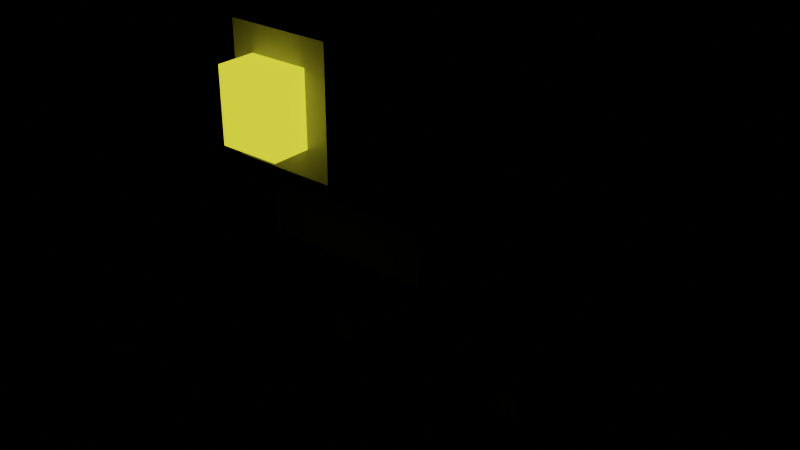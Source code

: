 # Source: cuboid_robot.fbx.blend  (saved by Blender 2.93.21; exported with 4.5.12 LTS)
import bpy
from mathutils import Matrix  # noqa: F401  (used for matrix-valued properties, if any)

bpy.ops.wm.read_factory_settings(use_empty=True)
scene = bpy.context.scene
scene.name = 'Scene'

# ---- collections
col_collection = bpy.data.collections.new('Collection'); scene.collection.children.link(col_collection)

# ---- materials (node trees are filled in below, after node groups)
mat_mainbodypart = bpy.data.materials.new('MainBodyPart')
mat_mainbodypart.use_transparent_shadow = False
mat_secondbodypart = bpy.data.materials.new('SecondBodyPart')
mat_secondbodypart.use_transparent_shadow = False
mat_eyes = bpy.data.materials.new('Eyes')
mat_eyes.use_transparent_shadow = False
mat_foot = bpy.data.materials.new('Foot')
mat_foot.use_transparent_shadow = False

# ---- material node trees
mat_mainbodypart.use_nodes = True; mat_mainbodypart.node_tree.nodes.clear()
_N = mat_mainbodypart.node_tree.nodes; _L = mat_mainbodypart.node_tree.links
n0 = _N.new('ShaderNodeBsdfPrincipled'); n0.name = 'Principled BSDF'; n0.location = (10, 300)
n0.distribution = 'GGX'
n0.subsurface_method = 'BURLEY'
n0.inputs[0].default_value = (0.08001, 0.08001, 0.08001, 1.0)
n0.inputs[3].default_value = 1.45
n0.inputs[27].default_value = (0.0, 0.0, 0.0, 1.0)
n0.inputs[28].default_value = 1.0
n1 = _N.new('ShaderNodeOutputMaterial'); n1.name = 'Material Output'; n1.location = (300, 300)
_L.new(n0.outputs[0], n1.inputs[0])
n1.is_active_output = True
mat_secondbodypart.use_nodes = True; mat_secondbodypart.node_tree.nodes.clear()
_N = mat_secondbodypart.node_tree.nodes; _L = mat_secondbodypart.node_tree.links
n0 = _N.new('ShaderNodeBsdfPrincipled'); n0.name = 'Principled BSDF'; n0.location = (10, 300)
n0.distribution = 'GGX'
n0.subsurface_method = 'BURLEY'
n0.inputs[0].default_value = (0.3844, 0.3844, 0.3844, 1.0)
n0.inputs[3].default_value = 1.45
n0.inputs[27].default_value = (0.0, 0.0, 0.0, 1.0)
n0.inputs[28].default_value = 1.0
n1 = _N.new('ShaderNodeOutputMaterial'); n1.name = 'Material Output'; n1.location = (300, 300)
_L.new(n0.outputs[0], n1.inputs[0])
n1.is_active_output = True
mat_eyes.use_nodes = True; mat_eyes.node_tree.nodes.clear()
_N = mat_eyes.node_tree.nodes; _L = mat_eyes.node_tree.links
n0 = _N.new('ShaderNodeBsdfPrincipled'); n0.name = 'Principled BSDF'; n0.location = (10, 300)
n0.distribution = 'GGX'
n0.subsurface_method = 'BURLEY'
n0.inputs[0].default_value = (0.8, 0.7655, 0.07798, 1.0)
n0.inputs[3].default_value = 1.45
n0.inputs[27].default_value = (1.0, 0.9436, 0.04901, 1.0)
n0.inputs[28].default_value = 1.0
n1 = _N.new('ShaderNodeOutputMaterial'); n1.name = 'Material Output'; n1.location = (300, 300)
_L.new(n0.outputs[0], n1.inputs[0])
n1.is_active_output = True
mat_foot.use_nodes = True; mat_foot.node_tree.nodes.clear()
_N = mat_foot.node_tree.nodes; _L = mat_foot.node_tree.links
n0 = _N.new('ShaderNodeBsdfPrincipled'); n0.name = 'Principled BSDF'; n0.location = (10, 300)
n0.distribution = 'GGX'
n0.subsurface_method = 'BURLEY'
n0.inputs[0].default_value = (0.1376, 0.01348, 0.007615, 1.0)
n0.inputs[3].default_value = 1.45
n0.inputs[27].default_value = (0.0, 0.0, 0.0, 1.0)
n0.inputs[28].default_value = 1.0
n1 = _N.new('ShaderNodeOutputMaterial'); n1.name = 'Material Output'; n1.location = (300, 300)
_L.new(n0.outputs[0], n1.inputs[0])
n1.is_active_output = True

# ---- world
world_world = bpy.data.worlds.new('World'); scene.world = world_world
world_world.use_nodes = True; world_world.node_tree.nodes.clear()
_N = world_world.node_tree.nodes; _L = world_world.node_tree.links
n0 = _N.new('ShaderNodeOutputWorld'); n0.name = 'World Output'; n0.location = (300, 300)
n1 = _N.new('ShaderNodeBackground'); n1.name = 'Background'; n1.location = (10, 300)
n1.inputs[0].default_value = (0.0, 0.0, 0.0, 1.0)
_L.new(n1.outputs[0], n0.inputs[0])
n0.is_active_output = True
world_world.color = (0.05088, 0.05088, 0.05088)
world_world.use_sun_shadow = False
world_world.sun_shadow_jitter_overblur = 0.0

# ---- meshes
me_cube = bpy.data.meshes.new('Cube')
me_cube.from_pydata([(-0.2322, -0.3575, -0.2763), (-0.2322, -0.3575, 0.2763), (-0.2322, 0.3575, -0.2763), (-0.2322, 0.3575, 0.2763), (0.2322, -0.3575, -0.2763), (0.2322, -0.3575, 0.2763), (0.2322, 0.3575, -0.2763), (0.2322, 0.3575, 0.2763)], [], [(0, 1, 3, 2), (2, 3, 7, 6), (6, 7, 5, 4), (4, 5, 1, 0), (2, 6, 4, 0), (7, 3, 1, 5)])
_uv = me_cube.uv_layers.new(name='UVMap')
_uv.uv.foreach_set('vector', [0.375, 0.0, 0.625, 0.0, 0.625, 0.25, 0.375, 0.25, 0.375, 0.25, 0.625, 0.25, 0.625, 0.5, 0.375, 0.5, 0.375, 0.5, 0.625, 0.5, 0.625, 0.75, 0.375, 0.75, 0.375, 0.75, 0.625, 0.75, 0.625, 1.0, 0.375, 1.0, 0.125, 0.5, 0.375, 0.5, 0.375, 0.75, 0.125, 0.75, 0.625, 0.5, 0.875, 0.5, 0.875, 0.75, 0.625, 0.75])
me_cube.materials.append(mat_mainbodypart)
me_cube.use_remesh_fix_poles = True
me_cube.use_remesh_preserve_attributes = False
me_cube.update()
me_cube_001 = bpy.data.meshes.new('Cube.001')
me_cube_001.from_pydata([(-0.1345, -0.2071, -0.1601), (-0.1345, -0.2071, 0.1601), (-0.1345, 0.2071, -0.1601), (-0.1345, 0.2071, 0.1601), (0.1345, -0.2071, -0.1601), (0.1345, -0.2071, 0.1601), (0.1345, 0.2071, -0.1601), (0.1345, 0.2071, 0.1601)], [], [(0, 1, 3, 2), (2, 3, 7, 6), (6, 7, 5, 4), (4, 5, 1, 0), (2, 6, 4, 0), (7, 3, 1, 5)])
_uv = me_cube_001.uv_layers.new(name='UVMap')
_uv.uv.foreach_set('vector', [0.375, 0.0, 0.625, 0.0, 0.625, 0.25, 0.375, 0.25, 0.375, 0.25, 0.625, 0.25, 0.625, 0.5, 0.375, 0.5, 0.375, 0.5, 0.625, 0.5, 0.625, 0.75, 0.375, 0.75, 0.375, 0.75, 0.625, 0.75, 0.625, 1.0, 0.375, 1.0, 0.125, 0.5, 0.375, 0.5, 0.375, 0.75, 0.125, 0.75, 0.625, 0.5, 0.875, 0.5, 0.875, 0.75, 0.625, 0.75])
me_cube_001.materials.append(mat_secondbodypart)
me_cube_001.use_remesh_fix_poles = True
me_cube_001.use_remesh_preserve_attributes = False
me_cube_001.update()
me_cube_002 = bpy.data.meshes.new('Cube.002')
me_cube_002.from_pydata([(-0.07742, -0.1192, -0.09213), (-0.07742, -0.1192, 0.09213), (-0.07742, 0.1192, -0.09213), (-0.07742, 0.1192, 0.09213), (0.07742, -0.1192, -0.09213), (0.07742, -0.1192, 0.09213), (0.07742, 0.1192, -0.09213), (0.07742, 0.1192, 0.09213)], [], [(0, 1, 3, 2), (2, 3, 7, 6), (6, 7, 5, 4), (4, 5, 1, 0), (2, 6, 4, 0), (7, 3, 1, 5)])
_uv = me_cube_002.uv_layers.new(name='UVMap')
_uv.uv.foreach_set('vector', [0.375, 0.0, 0.625, 0.0, 0.625, 0.25, 0.375, 0.25, 0.375, 0.25, 0.625, 0.25, 0.625, 0.5, 0.375, 0.5, 0.375, 0.5, 0.625, 0.5, 0.625, 0.75, 0.375, 0.75, 0.375, 0.75, 0.625, 0.75, 0.625, 1.0, 0.375, 1.0, 0.125, 0.5, 0.375, 0.5, 0.375, 0.75, 0.125, 0.75, 0.625, 0.5, 0.875, 0.5, 0.875, 0.75, 0.625, 0.75])
me_cube_002.materials.append(mat_eyes)
me_cube_002.use_remesh_fix_poles = True
me_cube_002.use_remesh_preserve_attributes = False
me_cube_002.update()
me_cube_003 = bpy.data.meshes.new('Cube.003')
me_cube_003.from_pydata([(-0.08895, -0.1369, -0.1059), (-0.08895, -0.1369, 0.1059), (-0.08895, 0.1369, -0.1059), (-0.08895, 0.1369, 0.1059), (0.08895, -0.1369, -0.1059), (0.08895, -0.1369, 0.1059), (0.08895, 0.1369, -0.1059), (0.08895, 0.1369, 0.1059)], [], [(0, 1, 3, 2), (2, 3, 7, 6), (6, 7, 5, 4), (4, 5, 1, 0), (2, 6, 4, 0), (7, 3, 1, 5)])
_uv = me_cube_003.uv_layers.new(name='UVMap')
_uv.uv.foreach_set('vector', [0.375, 0.0, 0.625, 0.0, 0.625, 0.25, 0.375, 0.25, 0.375, 0.25, 0.625, 0.25, 0.625, 0.5, 0.375, 0.5, 0.375, 0.5, 0.625, 0.5, 0.625, 0.75, 0.375, 0.75, 0.375, 0.75, 0.625, 0.75, 0.625, 1.0, 0.375, 1.0, 0.125, 0.5, 0.375, 0.5, 0.375, 0.75, 0.125, 0.75, 0.625, 0.5, 0.875, 0.5, 0.875, 0.75, 0.625, 0.75])
me_cube_003.materials.append(mat_secondbodypart)
me_cube_003.use_remesh_fix_poles = True
me_cube_003.use_remesh_preserve_attributes = False
me_cube_003.update()
me_cube_004 = bpy.data.meshes.new('Cube.004')
me_cube_004.from_pydata([(-0.08895, -0.1369, -0.1059), (-0.08895, -0.1369, 0.1059), (-0.08895, 0.1369, -0.1059), (-0.08895, 0.1369, 0.1059), (0.08895, -0.1369, -0.1059), (0.08895, -0.1369, 0.1059), (0.08895, 0.1369, -0.1059), (0.08895, 0.1369, 0.1059)], [], [(0, 1, 3, 2), (2, 3, 7, 6), (6, 7, 5, 4), (4, 5, 1, 0), (2, 6, 4, 0), (7, 3, 1, 5)])
_uv = me_cube_004.uv_layers.new(name='UVMap')
_uv.uv.foreach_set('vector', [0.375, 0.0, 0.625, 0.0, 0.625, 0.25, 0.375, 0.25, 0.375, 0.25, 0.625, 0.25, 0.625, 0.5, 0.375, 0.5, 0.375, 0.5, 0.625, 0.5, 0.625, 0.75, 0.375, 0.75, 0.375, 0.75, 0.625, 0.75, 0.625, 1.0, 0.375, 1.0, 0.125, 0.5, 0.375, 0.5, 0.375, 0.75, 0.125, 0.75, 0.625, 0.5, 0.875, 0.5, 0.875, 0.75, 0.625, 0.75])
me_cube_004.materials.append(mat_secondbodypart)
me_cube_004.use_remesh_fix_poles = True
me_cube_004.use_remesh_preserve_attributes = False
me_cube_004.update()
me_cube_005 = bpy.data.meshes.new('Cube.005')
me_cube_005.from_pydata([(-0.03979, -0.06125, -0.2038), (-0.03979, -0.06125, 0.2038), (-0.03979, 0.06125, -0.2038), (-0.03979, 0.06125, 0.2038), (0.03979, -0.06125, -0.2038), (0.03979, -0.06125, 0.2038), (0.03979, 0.06125, -0.2038), (0.03979, 0.06125, 0.2038)], [], [(0, 1, 3, 2), (2, 3, 7, 6), (6, 7, 5, 4), (4, 5, 1, 0), (2, 6, 4, 0), (7, 3, 1, 5)])
_uv = me_cube_005.uv_layers.new(name='UVMap')
_uv.uv.foreach_set('vector', [0.375, 0.0, 0.625, 0.0, 0.625, 0.25, 0.375, 0.25, 0.375, 0.25, 0.625, 0.25, 0.625, 0.5, 0.375, 0.5, 0.375, 0.5, 0.625, 0.5, 0.625, 0.75, 0.375, 0.75, 0.375, 0.75, 0.625, 0.75, 0.625, 1.0, 0.375, 1.0, 0.125, 0.5, 0.375, 0.5, 0.375, 0.75, 0.125, 0.75, 0.625, 0.5, 0.875, 0.5, 0.875, 0.75, 0.625, 0.75])
me_cube_005.materials.append(mat_mainbodypart)
me_cube_005.use_remesh_fix_poles = True
me_cube_005.use_remesh_preserve_attributes = False
me_cube_005.update()
me_cube_006 = bpy.data.meshes.new('Cube.006')
me_cube_006.from_pydata([(-0.03979, -0.06125, -0.2038), (-0.03979, -0.06125, 0.2038), (-0.03979, 0.06125, -0.2038), (-0.03979, 0.06125, 0.2038), (0.03979, -0.06125, -0.2038), (0.03979, -0.06125, 0.2038), (0.03979, 0.06125, -0.2038), (0.03979, 0.06125, 0.2038)], [], [(0, 1, 3, 2), (2, 3, 7, 6), (6, 7, 5, 4), (4, 5, 1, 0), (2, 6, 4, 0), (7, 3, 1, 5)])
_uv = me_cube_006.uv_layers.new(name='UVMap')
_uv.uv.foreach_set('vector', [0.375, 0.0, 0.625, 0.0, 0.625, 0.25, 0.375, 0.25, 0.375, 0.25, 0.625, 0.25, 0.625, 0.5, 0.375, 0.5, 0.375, 0.5, 0.625, 0.5, 0.625, 0.75, 0.375, 0.75, 0.375, 0.75, 0.625, 0.75, 0.625, 1.0, 0.375, 1.0, 0.125, 0.5, 0.375, 0.5, 0.375, 0.75, 0.125, 0.75, 0.625, 0.5, 0.875, 0.5, 0.875, 0.75, 0.625, 0.75])
me_cube_006.materials.append(mat_mainbodypart)
me_cube_006.use_remesh_fix_poles = True
me_cube_006.use_remesh_preserve_attributes = False
me_cube_006.update()
me_cube_007 = bpy.data.meshes.new('Cube.007')
me_cube_007.from_pydata([(-0.03255, -0.05012, -0.1667), (-0.03255, -0.05012, 0.1667), (-0.03255, 0.05012, -0.1667), (-0.03255, 0.05012, 0.1667), (0.03255, -0.05012, -0.1667), (0.03255, -0.05012, 0.1667), (0.03255, 0.05012, -0.1667), (0.03255, 0.05012, 0.1667)], [], [(0, 1, 3, 2), (2, 3, 7, 6), (6, 7, 5, 4), (4, 5, 1, 0), (2, 6, 4, 0), (7, 3, 1, 5)])
_uv = me_cube_007.uv_layers.new(name='UVMap')
_uv.uv.foreach_set('vector', [0.375, 0.0, 0.625, 0.0, 0.625, 0.25, 0.375, 0.25, 0.375, 0.25, 0.625, 0.25, 0.625, 0.5, 0.375, 0.5, 0.375, 0.5, 0.625, 0.5, 0.625, 0.75, 0.375, 0.75, 0.375, 0.75, 0.625, 0.75, 0.625, 1.0, 0.375, 1.0, 0.125, 0.5, 0.375, 0.5, 0.375, 0.75, 0.125, 0.75, 0.625, 0.5, 0.875, 0.5, 0.875, 0.75, 0.625, 0.75])
me_cube_007.materials.append(mat_secondbodypart)
me_cube_007.use_remesh_fix_poles = True
me_cube_007.use_remesh_preserve_attributes = False
me_cube_007.update()
me_cube_008 = bpy.data.meshes.new('Cube.008')
me_cube_008.from_pydata([(-0.03255, -0.05012, -0.1667), (-0.03255, -0.05012, 0.1667), (-0.03255, 0.05012, -0.1667), (-0.03255, 0.05012, 0.1667), (0.03255, -0.05012, -0.1667), (0.03255, -0.05012, 0.1667), (0.03255, 0.05012, -0.1667), (0.03255, 0.05012, 0.1667)], [], [(0, 1, 3, 2), (2, 3, 7, 6), (6, 7, 5, 4), (4, 5, 1, 0), (2, 6, 4, 0), (7, 3, 1, 5)])
_uv = me_cube_008.uv_layers.new(name='UVMap')
_uv.uv.foreach_set('vector', [0.375, 0.0, 0.625, 0.0, 0.625, 0.25, 0.375, 0.25, 0.375, 0.25, 0.625, 0.25, 0.625, 0.5, 0.375, 0.5, 0.375, 0.5, 0.625, 0.5, 0.625, 0.75, 0.375, 0.75, 0.375, 0.75, 0.625, 0.75, 0.625, 1.0, 0.375, 1.0, 0.125, 0.5, 0.375, 0.5, 0.375, 0.75, 0.125, 0.75, 0.625, 0.5, 0.875, 0.5, 0.875, 0.75, 0.625, 0.75])
me_cube_008.materials.append(mat_secondbodypart)
me_cube_008.use_remesh_fix_poles = True
me_cube_008.use_remesh_preserve_attributes = False
me_cube_008.update()
me_cube_009 = bpy.data.meshes.new('Cube.009')
me_cube_009.from_pydata([(-0.03255, -0.05012, -0.03748), (-0.03255, -0.05012, 0.03748), (-0.03255, 0.05012, -0.03748), (-0.03255, 0.05012, 0.03748), (0.03255, -0.05012, -0.03748), (0.03255, -0.05012, 0.03748), (0.03255, 0.05012, -0.03748), (0.03255, 0.05012, 0.03748)], [], [(0, 1, 3, 2), (2, 3, 7, 6), (6, 7, 5, 4), (4, 5, 1, 0), (2, 6, 4, 0), (7, 3, 1, 5)])
_uv = me_cube_009.uv_layers.new(name='UVMap')
_uv.uv.foreach_set('vector', [0.375, 0.0, 0.625, 0.0, 0.625, 0.25, 0.375, 0.25, 0.375, 0.25, 0.625, 0.25, 0.625, 0.5, 0.375, 0.5, 0.375, 0.5, 0.625, 0.5, 0.625, 0.75, 0.375, 0.75, 0.375, 0.75, 0.625, 0.75, 0.625, 1.0, 0.375, 1.0, 0.125, 0.5, 0.375, 0.5, 0.375, 0.75, 0.125, 0.75, 0.625, 0.5, 0.875, 0.5, 0.875, 0.75, 0.625, 0.75])
me_cube_009.materials.append(mat_foot)
me_cube_009.use_remesh_fix_poles = True
me_cube_009.use_remesh_preserve_attributes = False
me_cube_009.update()
me_cube_010 = bpy.data.meshes.new('Cube.010')
me_cube_010.from_pydata([(-0.03255, -0.05012, -0.03748), (-0.03255, -0.05012, 0.03748), (-0.03255, 0.05012, -0.03748), (-0.03255, 0.05012, 0.03748), (0.03255, -0.05012, -0.03748), (0.03255, -0.05012, 0.03748), (0.03255, 0.05012, -0.03748), (0.03255, 0.05012, 0.03748)], [], [(0, 1, 3, 2), (2, 3, 7, 6), (6, 7, 5, 4), (4, 5, 1, 0), (2, 6, 4, 0), (7, 3, 1, 5)])
_uv = me_cube_010.uv_layers.new(name='UVMap')
_uv.uv.foreach_set('vector', [0.375, 0.0, 0.625, 0.0, 0.625, 0.25, 0.375, 0.25, 0.375, 0.25, 0.625, 0.25, 0.625, 0.5, 0.375, 0.5, 0.375, 0.5, 0.625, 0.5, 0.625, 0.75, 0.375, 0.75, 0.375, 0.75, 0.625, 0.75, 0.625, 1.0, 0.375, 1.0, 0.125, 0.5, 0.375, 0.5, 0.375, 0.75, 0.125, 0.75, 0.625, 0.5, 0.875, 0.5, 0.875, 0.75, 0.625, 0.75])
me_cube_010.materials.append(mat_foot)
me_cube_010.use_remesh_fix_poles = True
me_cube_010.use_remesh_preserve_attributes = False
me_cube_010.update()
arm_armature = bpy.data.armatures.new('Armature')  # bones are not reproduced

# ---- objects
ob_body = bpy.data.objects.new('Body', me_cube)
ob_neck = bpy.data.objects.new('Neck', me_cube_001)
ob_head = bpy.data.objects.new('Head', me_cube_002)
ob_shoulder_r = bpy.data.objects.new('Shoulder_R', me_cube_003)
ob_shoulder_l = bpy.data.objects.new('Shoulder_L', me_cube_004)
ob_upperarm_r = bpy.data.objects.new('UpperArm_R', me_cube_005)
ob_upperarm_l = bpy.data.objects.new('UpperArm_L', me_cube_006)
ob_lowerarm_r = bpy.data.objects.new('LowerArm_R', me_cube_007)
ob_lowerarm_l = bpy.data.objects.new('LowerArm_L', me_cube_008)
ob_end_r = bpy.data.objects.new('End_R', me_cube_009)
ob_end_l = bpy.data.objects.new('End_L', me_cube_010)
ob_armature = bpy.data.objects.new('Armature', arm_armature)

# ---- transforms, parenting, visibility, modifiers, constraints
ob_body.location = (-7.451e-09, 0.0, 0.8845)
ob_neck.parent = ob_body
ob_neck.matrix_parent_inverse = Matrix(((1.0, -0.0, 0.0, 7.451e-09), (-0.0, 1.0, -0.0, 0.0), (0.0, 0.0, 1.0, -0.8845), (-0.0, 0.0, -0.0, 1.0)))
ob_neck.location = (0.0, -0.3407, 1.073)
ob_head.parent = ob_neck
ob_head.matrix_parent_inverse = Matrix(((1.0, -0.0, -0.0, -0.0), (-0.0, 1.0, 0.0, 0.3407), (-0.0, -0.0, 1.0, -1.073), (-0.0, 0.0, -0.0, 1.0)))
ob_head.location = (-3.725e-09, -0.5266, 1.073)
ob_shoulder_r.parent = ob_body
ob_shoulder_r.matrix_parent_inverse = Matrix(((1.0, -0.0, 0.0, 7.451e-09), (-0.0, 1.0, -0.0, 0.0), (0.0, 0.0, 1.0, -0.8845), (-0.0, 0.0, -0.0, 1.0)))
ob_shoulder_r.location = (0.3, 0.0, 0.9223)
ob_shoulder_l.parent = ob_body
ob_shoulder_l.matrix_parent_inverse = Matrix(((1.0, -0.0, 0.0, 7.451e-09), (-0.0, 1.0, -0.0, 0.0), (0.0, 0.0, 1.0, -0.8845), (-0.0, 0.0, -0.0, 1.0)))
ob_shoulder_l.location = (-0.3, 0.0, 0.9223)
ob_upperarm_r.parent = ob_shoulder_r
ob_upperarm_r.matrix_parent_inverse = Matrix(((1.0, -0.0, 0.0, -0.3), (-0.0, 1.0, -0.0, 0.0), (0.0, -0.0, 1.0, -0.9223), (-0.0, 0.0, -0.0, 1.0)))
ob_upperarm_r.location = (0.3, 0.0, 0.6624)
ob_upperarm_l.parent = ob_shoulder_l
ob_upperarm_l.matrix_parent_inverse = Matrix(((1.0, -0.0, 0.0, 0.3), (-0.0, 1.0, -0.0, 0.0), (0.0, 0.0, 1.0, -0.9223), (-0.0, 0.0, -0.0, 1.0)))
ob_upperarm_l.location = (-0.3, 0.0, 0.6624)
ob_lowerarm_r.parent = ob_upperarm_r
ob_lowerarm_r.matrix_parent_inverse = Matrix(((1.0, -0.0, 0.0, -0.3), (-0.0, 1.0, -0.0, 0.0), (0.0, -0.0, 1.0, -0.6624), (-0.0, 0.0, -0.0, 1.0)))
ob_lowerarm_r.location = (0.3, 0.0, 0.2653)
ob_lowerarm_l.parent = ob_upperarm_l
ob_lowerarm_l.matrix_parent_inverse = Matrix(((1.0, -0.0, 0.0, 0.3), (-0.0, 1.0, -0.0, 0.0), (0.0, 0.0, 1.0, -0.6624), (-0.0, 0.0, -0.0, 1.0)))
ob_lowerarm_l.location = (-0.3, 0.0, 0.2653)
ob_end_r.parent = ob_lowerarm_r
ob_end_r.matrix_parent_inverse = Matrix(((1.0, -0.0, 0.0, -0.3), (-0.0, 1.0, -0.0, 0.0), (0.0, -0.0, 1.0, -0.2653), (-0.0, 0.0, -0.0, 1.0)))
ob_end_r.location = (0.3, 0.0, 0.03421)
ob_end_l.parent = ob_lowerarm_l
ob_end_l.matrix_parent_inverse = Matrix(((1.0, -0.0, 0.0, 0.3), (-0.0, 1.0, -0.0, 0.0), (0.0, 0.0, 1.0, -0.2653), (-0.0, 0.0, -0.0, 1.0)))
ob_end_l.location = (-0.3, 0.0, 0.03421)
ob_armature.location = (0.0, 0.0, 0.889)

# ---- collection membership
col_collection.objects.link(ob_body)
col_collection.objects.link(ob_neck)
col_collection.objects.link(ob_head)
col_collection.objects.link(ob_shoulder_r)
col_collection.objects.link(ob_shoulder_l)
col_collection.objects.link(ob_upperarm_r)
col_collection.objects.link(ob_upperarm_l)
col_collection.objects.link(ob_lowerarm_r)
col_collection.objects.link(ob_lowerarm_l)
col_collection.objects.link(ob_end_r)
col_collection.objects.link(ob_end_l)
col_collection.objects.link(ob_armature)

# ---- scene / render settings (as saved in the file)
scene.frame_start = 1; scene.frame_end = 250; scene.frame_set(1)
scene.render.engine = 'BLENDER_EEVEE_NEXT'
scene.cycles.use_denoising = False
scene.cycles.samples = 128
scene.cycles.sampling_pattern = 'TABULATED_SOBOL'
scene.cycles.use_adaptive_sampling = False
scene.cycles.use_light_tree = False
scene.eevee.use_gtao = True
scene.eevee.use_raytracing = True
scene.view_settings.view_transform = 'Filmic'
bpy.context.view_layer.update()

# ---- added for rendering (the .blend has no active camera): camera
cam_auto = bpy.data.cameras.new('AutoCamera')
cam_auto.lens = 50.0
cam_auto.sensor_width = 36.0
cam_auto.clip_end = 1000.0
ob_auto_camera = bpy.data.objects.new('AutoCamera', cam_auto)
scene.collection.objects.link(ob_auto_camera)
ob_auto_camera.location = (1.63941, -2.11143, 1.92631)
ob_auto_camera.rotation_euler = (1.09748, -7.21219e-08, 0.694738)
scene.camera = ob_auto_camera
bpy.context.view_layer.update()
